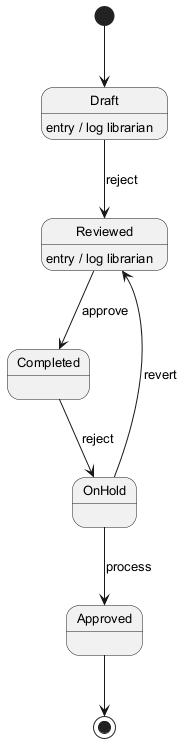

The diagram above was rendered by PlantUML. Its source (embedded in the PNG):
@startuml
skinparam backgroundColor #FFFFFF
skinparam classBackgroundColor #F1F8E9
skinparam classBorderColor #33691E
skinparam defaultFontSize 13
[*] --> Draft
Draft --> Reviewed : reject
Draft : entry / log librarian
Reviewed --> Completed : approve
Reviewed : entry / log librarian
Completed --> OnHold : reject
OnHold --> Approved : process
OnHold --> Reviewed : revert
Approved --> [*]
@enduml